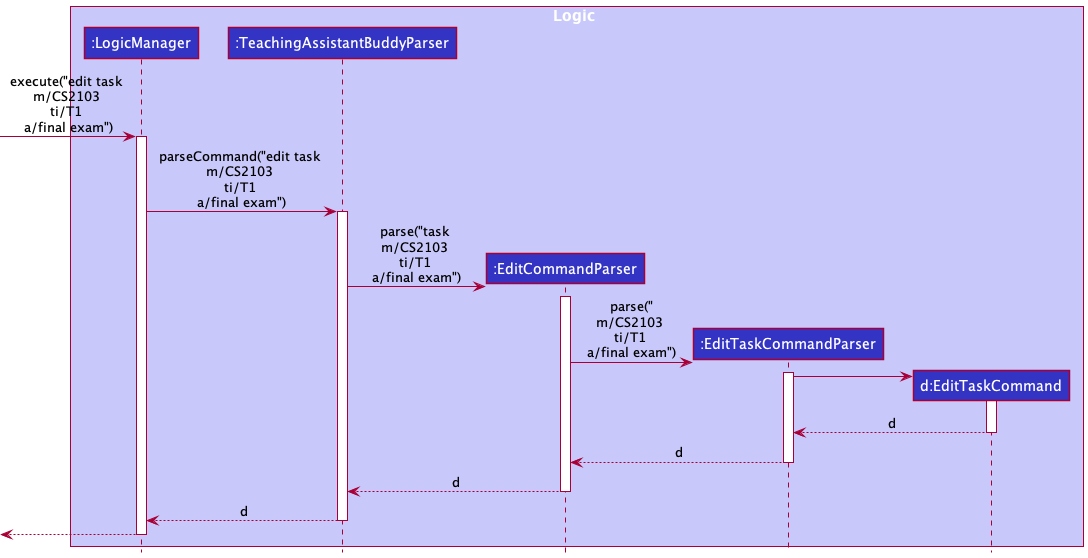

The diagram above was rendered by PlantUML. Its source (embedded in the PNG):
@startuml
!include ../style.puml

box Logic LOGIC_COLOR_T1
participant ":LogicManager" as LogicManager LOGIC_COLOR
participant ":TeachingAssistantBuddyParser" as TeachingAssistantBuddyParser LOGIC_COLOR
participant ":EditCommandParser" as EditCommandParser LOGIC_COLOR
participant ":EditTaskCommandParser" as EditTaskCommandParser LOGIC_COLOR
participant "d:EditTaskCommand" as EditTaskCommand LOGIC_COLOR
end box

[-> LogicManager : execute("edit task \nm/CS2103 \nti/T1 \na/final exam")
activate LogicManager

LogicManager -> TeachingAssistantBuddyParser : parseCommand("edit task \nm/CS2103 \nti/T1 \na/final exam")
activate TeachingAssistantBuddyParser

create EditCommandParser
TeachingAssistantBuddyParser -> EditCommandParser : parse("task \nm/CS2103 \nti/T1 \na/final exam")
activate EditCommandParser

create EditTaskCommandParser
EditCommandParser -> EditTaskCommandParser : parse("\nm/CS2103 \nti/T1 \na/final exam")
activate EditTaskCommandParser

create EditTaskCommand
EditTaskCommandParser -> EditTaskCommand
activate EditTaskCommand

EditTaskCommand --> EditTaskCommandParser : d
deactivate EditTaskCommand

EditTaskCommandParser --> EditCommandParser : d
deactivate EditTaskCommandParser

EditCommandParser --> TeachingAssistantBuddyParser : d
deactivate EditCommandParser

TeachingAssistantBuddyParser --> LogicManager : d
deactivate TeachingAssistantBuddyParser

[<--LogicManager
deactivate LogicManager
@enduml